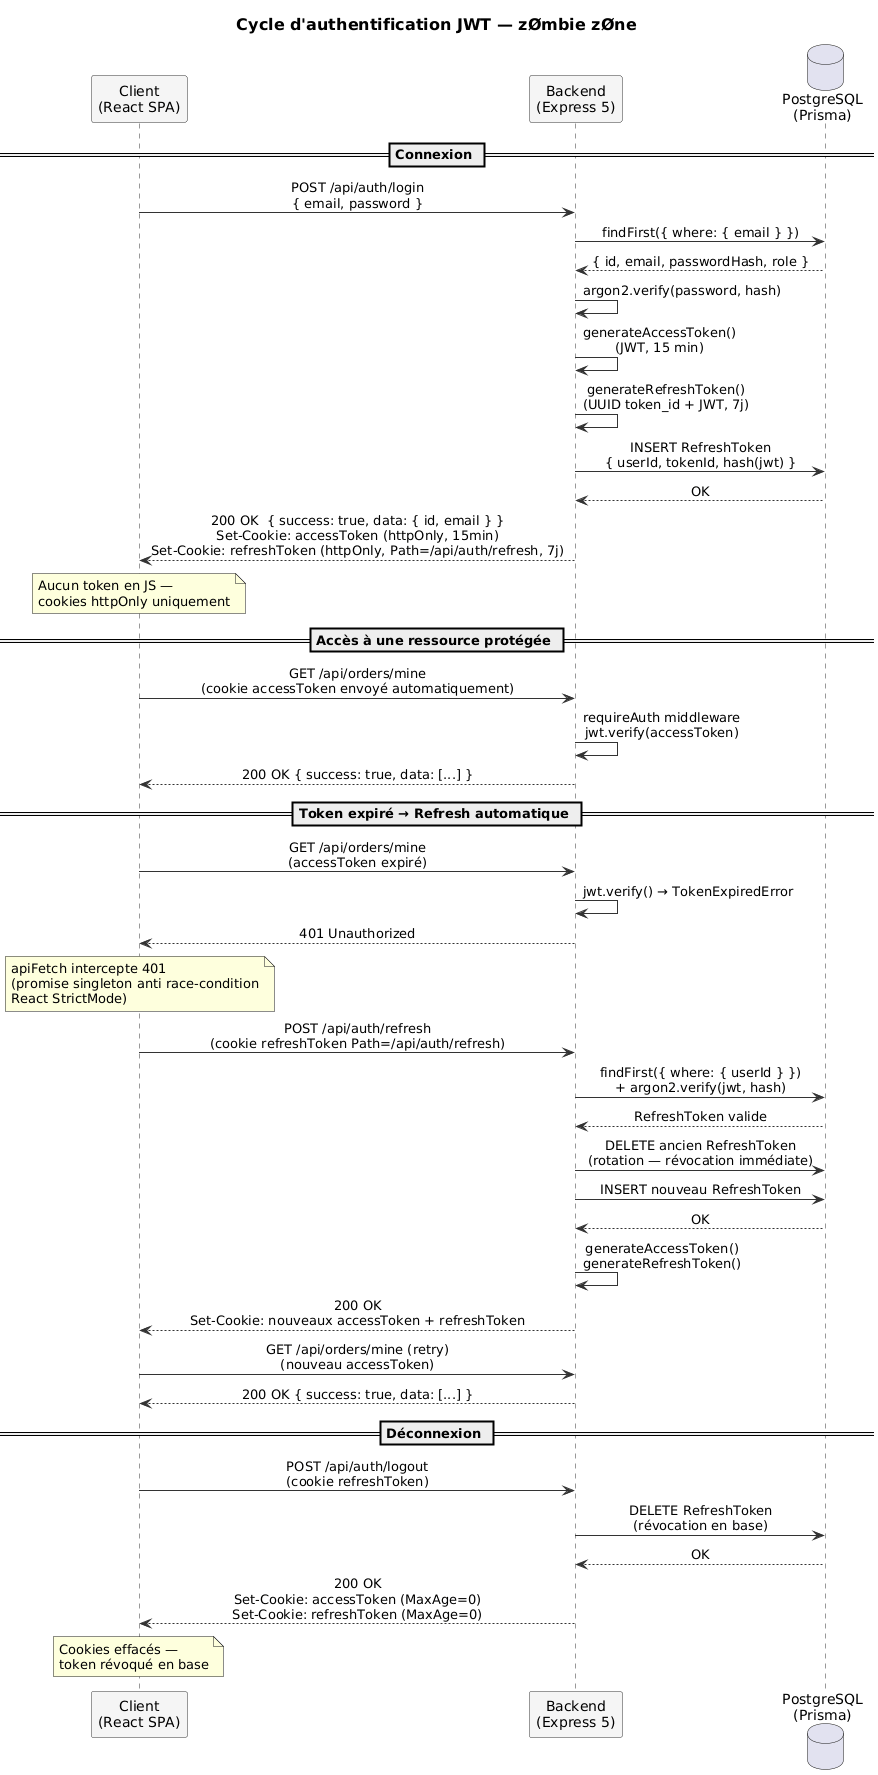

The diagram above was rendered by PlantUML. Its source (embedded in the PNG):
@startuml
title Cycle d'authentification JWT — zØmbie zØne

skinparam sequenceMessageAlign center
skinparam backgroundColor #FFFFFF
skinparam sequence {
  ArrowColor #333333
  ActorBorderColor #333333
  LifeLineBorderColor #333333
  ParticipantBackgroundColor #F5F5F5
  ParticipantBorderColor #333333
  ParticipantFontColor #000000
  ArrowFontColor #000000
  BoxLineColor #666666
  BoxBackgroundColor #EEEEEE
  NoteBackgroundColor #FFFDE7
  NoteBorderColor #999999
  NoteFontColor #000000
}
skinparam titleFontColor #000000
skinparam titleFontSize 16

participant "Client\n(React SPA)" as C
participant "Backend\n(Express 5)" as B
database "PostgreSQL\n(Prisma)" as DB

== Connexion ==

C -> B : POST /api/auth/login\n{ email, password }
B -> DB : findFirst({ where: { email } })
DB --> B : { id, email, passwordHash, role }
B -> B : argon2.verify(password, hash)
B -> B : generateAccessToken()\n(JWT, 15 min)
B -> B : generateRefreshToken()\n(UUID token_id + JWT, 7j)
B -> DB : INSERT RefreshToken\n{ userId, tokenId, hash(jwt) }
DB --> B : OK
B --> C : 200 OK  { success: true, data: { id, email } }\nSet-Cookie: accessToken (httpOnly, 15min)\nSet-Cookie: refreshToken (httpOnly, Path=/api/auth/refresh, 7j)

note over C : Aucun token en JS —\ncookies httpOnly uniquement

== Accès à une ressource protégée ==

C -> B : GET /api/orders/mine\n(cookie accessToken envoyé automatiquement)
B -> B : requireAuth middleware\njwt.verify(accessToken)
B --> C : 200 OK { success: true, data: [...] }

== Token expiré → Refresh automatique ==

C -> B : GET /api/orders/mine\n(accessToken expiré)
B -> B : jwt.verify() → TokenExpiredError
B --> C : 401 Unauthorized

note over C : apiFetch intercepte 401\n(promise singleton anti race-condition\nReact StrictMode)

C -> B : POST /api/auth/refresh\n(cookie refreshToken Path=/api/auth/refresh)
B -> DB : findFirst({ where: { userId } })\n+ argon2.verify(jwt, hash)
DB --> B : RefreshToken valide
B -> DB : DELETE ancien RefreshToken\n(rotation — révocation immédiate)
B -> DB : INSERT nouveau RefreshToken
DB --> B : OK
B -> B : generateAccessToken()\ngenerateRefreshToken()
B --> C : 200 OK\nSet-Cookie: nouveaux accessToken + refreshToken

C -> B : GET /api/orders/mine (retry)\n(nouveau accessToken)
B --> C : 200 OK { success: true, data: [...] }

== Déconnexion ==

C -> B : POST /api/auth/logout\n(cookie refreshToken)
B -> DB : DELETE RefreshToken\n(révocation en base)
DB --> B : OK
B --> C : 200 OK\nSet-Cookie: accessToken (MaxAge=0)\nSet-Cookie: refreshToken (MaxAge=0)

note over C : Cookies effacés —\ntoken révoqué en base
@enduml